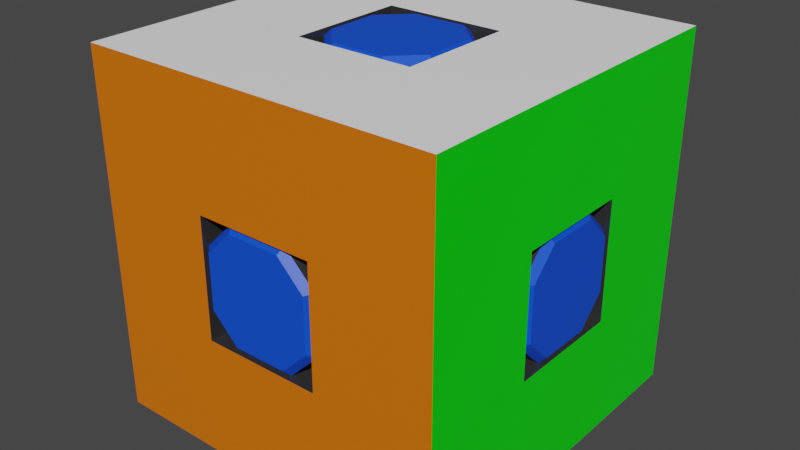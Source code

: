 # Source: 3x3b.blend  (saved by Blender 2.90.8; exported with 4.5.12 LTS)
import bpy
from mathutils import Matrix  # noqa: F401  (used for matrix-valued properties, if any)

bpy.ops.wm.read_factory_settings(use_empty=True)
scene = bpy.context.scene
scene.name = 'Scene'

# ---- collections
col_collection = bpy.data.collections.new('Collection'); scene.collection.children.link(col_collection)

# ---- materials (node trees are filled in below, after node groups)
mat_black_primary = bpy.data.materials.new('Black Primary')
mat_black_primary.alpha_threshold = 0.0
mat_black_primary.use_transparent_shadow = False
mat_black_primary.line_color = (0.0, 0.0, 0.0, 1.0)
mat_blue = bpy.data.materials.new('Blue')
mat_blue.alpha_threshold = 0.0
mat_blue.use_transparent_shadow = False
mat_blue.line_color = (0.0, 0.0, 0.0, 1.0)
mat_green = bpy.data.materials.new('Green')
mat_green.alpha_threshold = 0.0
mat_green.use_transparent_shadow = False
mat_green.line_color = (0.0, 0.0, 0.0, 1.0)
mat_orange = bpy.data.materials.new('Orange')
mat_orange.alpha_threshold = 0.0
mat_orange.use_transparent_shadow = False
mat_orange.line_color = (0.0, 0.0, 0.0, 1.0)
mat_red = bpy.data.materials.new('Red')
mat_red.alpha_threshold = 0.0
mat_red.use_transparent_shadow = False
mat_red.line_color = (0.0, 0.0, 0.0, 1.0)
mat_white = bpy.data.materials.new('White')
mat_white.use_transparent_shadow = False
mat_yellow = bpy.data.materials.new('Yellow')
mat_yellow.alpha_threshold = 0.0
mat_yellow.use_transparent_shadow = False
mat_yellow.line_color = (0.0, 0.0, 0.0, 1.0)

# ---- material node trees
mat_black_primary.use_nodes = True; mat_black_primary.node_tree.nodes.clear()
_N = mat_black_primary.node_tree.nodes; _L = mat_black_primary.node_tree.links
n0 = _N.new('ShaderNodeOutputMaterial'); n0.name = 'Material Output'; n0.location = (300, 300)
n1 = _N.new('ShaderNodeBsdfPrincipled'); n1.name = 'Principled BSDF'; n1.location = (10, 300)
n1.distribution = 'GGX'
n1.subsurface_method = 'BURLEY'
n1.inputs[0].default_value = (0.0331, 0.0331, 0.0331, 1.0)
n1.inputs[2].default_value = 0.4
n1.inputs[3].default_value = 1.45
n1.inputs[27].default_value = (0.0, 0.0, 0.0, 1.0)
n1.inputs[28].default_value = 1.0
_L.new(n1.outputs[0], n0.inputs[0])
n0.is_active_output = True
mat_blue.use_nodes = True; mat_blue.node_tree.nodes.clear()
_N = mat_blue.node_tree.nodes; _L = mat_blue.node_tree.links
n0 = _N.new('ShaderNodeOutputMaterial'); n0.name = 'Material Output'; n0.location = (300, 300)
n1 = _N.new('ShaderNodeBsdfPrincipled'); n1.name = 'Principled BSDF'; n1.location = (10, 300)
n1.distribution = 'GGX'
n1.subsurface_method = 'BURLEY'
n1.inputs[0].default_value = (0.004825, 0.07926, 0.8, 1.0)
n1.inputs[2].default_value = 0.4
n1.inputs[3].default_value = 1.45
n1.inputs[27].default_value = (0.0, 0.0, 0.0, 1.0)
n1.inputs[28].default_value = 1.0
_L.new(n1.outputs[0], n0.inputs[0])
n0.is_active_output = True
mat_green.use_nodes = True; mat_green.node_tree.nodes.clear()
_N = mat_green.node_tree.nodes; _L = mat_green.node_tree.links
n0 = _N.new('ShaderNodeOutputMaterial'); n0.name = 'Material Output'; n0.location = (300, 300)
n1 = _N.new('ShaderNodeBsdfPrincipled'); n1.name = 'Principled BSDF'; n1.location = (10, 300)
n1.distribution = 'GGX'
n1.subsurface_method = 'BURLEY'
n1.inputs[0].default_value = (0.0, 0.8, 0.003084, 1.0)
n1.inputs[2].default_value = 0.4
n1.inputs[3].default_value = 1.45
n1.inputs[27].default_value = (0.0, 0.0, 0.0, 1.0)
n1.inputs[28].default_value = 1.0
_L.new(n1.outputs[0], n0.inputs[0])
n0.is_active_output = True
mat_orange.use_nodes = True; mat_orange.node_tree.nodes.clear()
_N = mat_orange.node_tree.nodes; _L = mat_orange.node_tree.links
n0 = _N.new('ShaderNodeOutputMaterial'); n0.name = 'Material Output'; n0.location = (300, 300)
n1 = _N.new('ShaderNodeBsdfPrincipled'); n1.name = 'Principled BSDF'; n1.location = (10, 300)
n1.distribution = 'GGX'
n1.subsurface_method = 'BURLEY'
n1.inputs[0].default_value = (0.8, 0.1711, 0.0, 1.0)
n1.inputs[2].default_value = 0.4
n1.inputs[3].default_value = 1.45
n1.inputs[27].default_value = (0.0, 0.0, 0.0, 1.0)
n1.inputs[28].default_value = 1.0
_L.new(n1.outputs[0], n0.inputs[0])
n0.is_active_output = True
mat_red.use_nodes = True; mat_red.node_tree.nodes.clear()
_N = mat_red.node_tree.nodes; _L = mat_red.node_tree.links
n0 = _N.new('ShaderNodeOutputMaterial'); n0.name = 'Material Output'; n0.location = (300, 300)
n1 = _N.new('ShaderNodeBsdfPrincipled'); n1.name = 'Principled BSDF'; n1.location = (10, 300)
n1.distribution = 'GGX'
n1.subsurface_method = 'BURLEY'
n1.inputs[0].default_value = (0.8971, 0.0, 0.006699, 1.0)
n1.inputs[2].default_value = 0.4
n1.inputs[3].default_value = 1.45
n1.inputs[27].default_value = (0.0, 0.0, 0.0, 1.0)
n1.inputs[28].default_value = 1.0
_L.new(n1.outputs[0], n0.inputs[0])
n0.is_active_output = True
mat_white.use_nodes = True; mat_white.node_tree.nodes.clear()
_N = mat_white.node_tree.nodes; _L = mat_white.node_tree.links
n0 = _N.new('ShaderNodeBsdfPrincipled'); n0.name = 'Principled BSDF'; n0.location = (10, 300)
n0.distribution = 'GGX'
n0.subsurface_method = 'BURLEY'
n0.inputs[0].default_value = (1.0, 1.0, 1.0, 1.0)
n0.inputs[3].default_value = 1.45
n0.inputs[27].default_value = (0.0, 0.0, 0.0, 1.0)
n0.inputs[28].default_value = 1.0
n1 = _N.new('ShaderNodeOutputMaterial'); n1.name = 'Material Output'; n1.location = (300, 300)
_L.new(n0.outputs[0], n1.inputs[0])
n1.is_active_output = True
mat_yellow.use_nodes = True; mat_yellow.node_tree.nodes.clear()
_N = mat_yellow.node_tree.nodes; _L = mat_yellow.node_tree.links
n0 = _N.new('ShaderNodeOutputMaterial'); n0.name = 'Material Output'; n0.location = (300, 300)
n1 = _N.new('ShaderNodeBsdfPrincipled'); n1.name = 'Principled BSDF'; n1.location = (10, 300)
n1.distribution = 'GGX'
n1.subsurface_method = 'BURLEY'
n1.inputs[0].default_value = (1.0, 0.9587, 0.0, 1.0)
n1.inputs[2].default_value = 0.4
n1.inputs[3].default_value = 1.45
n1.inputs[27].default_value = (0.0, 0.0, 0.0, 1.0)
n1.inputs[28].default_value = 1.0
_L.new(n1.outputs[0], n0.inputs[0])
n0.is_active_output = True

# ---- world
world_world = bpy.data.worlds.new('World'); scene.world = world_world
world_world.use_nodes = True; world_world.node_tree.nodes.clear()
_N = world_world.node_tree.nodes; _L = world_world.node_tree.links
n0 = _N.new('ShaderNodeOutputWorld'); n0.name = 'World Output'; n0.location = (300, 300)
n1 = _N.new('ShaderNodeBackground'); n1.name = 'Background'; n1.location = (10, 300)
n1.inputs[0].default_value = (0.05088, 0.05088, 0.05088, 1.0)
_L.new(n1.outputs[0], n0.inputs[0])
n0.is_active_output = True
world_world.color = (0.05088, 0.05088, 0.05088)
world_world.use_sun_shadow = False
world_world.sun_shadow_jitter_overblur = 0.0

# ---- meshes
me_cube_030 = bpy.data.meshes.new('Cube.030')
me_cube_030.from_pydata([(-1.0, -1.0, -1.0), (-1.0, -1.0, 1.0), (-1.0, 1.0, -1.0), (-1.0, 1.0, 1.0), (1.0, -1.0, -1.0), (1.0, -1.0, 1.0), (1.0, 1.0, -1.0), (1.0, 1.0, 1.0)], [], [(0, 1, 3, 2), (2, 3, 7, 6), (6, 7, 5, 4), (4, 5, 1, 0), (2, 6, 4, 0), (7, 3, 1, 5)])
me_cube_030.polygons.foreach_set('material_index', [0, 4, 2, 0, 0, 0])
_uv = me_cube_030.uv_layers.new(name='UVMap')
_uv.uv.foreach_set('vector', [0.375, 0.0, 0.625, 0.0, 0.625, 0.25, 0.375, 0.25, 0.375, 0.25, 0.625, 0.25, 0.625, 0.5, 0.375, 0.5, 0.375, 0.5, 0.625, 0.5, 0.625, 0.75, 0.375, 0.75, 0.375, 0.75, 0.625, 0.75, 0.625, 1.0, 0.375, 1.0, 0.125, 0.5, 0.375, 0.5, 0.375, 0.75, 0.125, 0.75, 0.625, 0.5, 0.875, 0.5, 0.875, 0.75, 0.625, 0.75])
me_cube_030.materials.append(mat_black_primary)
me_cube_030.materials.append(mat_blue)
me_cube_030.materials.append(mat_green)
me_cube_030.materials.append(mat_orange)
me_cube_030.materials.append(mat_red)
me_cube_030.materials.append(mat_white)
me_cube_030.materials.append(mat_yellow)
me_cube_030.use_remesh_fix_poles = True
me_cube_030.use_remesh_preserve_attributes = False
me_cube_030.use_mirror_vertex_groups = False
me_cube_030.update()
me_cube_031 = bpy.data.meshes.new('Cube.031')
me_cube_031.from_pydata([(-1.0, -1.0, -1.0), (-1.0, -1.0, 1.0), (-1.0, 1.0, -1.0), (-1.0, 1.0, 1.0), (1.0, -1.0, -1.0), (1.0, -1.0, 1.0), (1.0, 1.0, -1.0), (1.0, 1.0, 1.0)], [], [(0, 1, 3, 2), (2, 3, 7, 6), (6, 7, 5, 4), (4, 5, 1, 0), (2, 6, 4, 0), (7, 3, 1, 5)])
me_cube_031.polygons.foreach_set('material_index', [0, 0, 2, 3, 0, 0])
_uv = me_cube_031.uv_layers.new(name='UVMap')
_uv.uv.foreach_set('vector', [0.375, 0.0, 0.625, 0.0, 0.625, 0.25, 0.375, 0.25, 0.375, 0.25, 0.625, 0.25, 0.625, 0.5, 0.375, 0.5, 0.375, 0.5, 0.625, 0.5, 0.625, 0.75, 0.375, 0.75, 0.375, 0.75, 0.625, 0.75, 0.625, 1.0, 0.375, 1.0, 0.125, 0.5, 0.375, 0.5, 0.375, 0.75, 0.125, 0.75, 0.625, 0.5, 0.875, 0.5, 0.875, 0.75, 0.625, 0.75])
me_cube_031.materials.append(mat_black_primary)
me_cube_031.materials.append(mat_blue)
me_cube_031.materials.append(mat_green)
me_cube_031.materials.append(mat_orange)
me_cube_031.materials.append(mat_red)
me_cube_031.materials.append(mat_white)
me_cube_031.materials.append(mat_yellow)
me_cube_031.use_remesh_fix_poles = True
me_cube_031.use_remesh_preserve_attributes = False
me_cube_031.use_mirror_vertex_groups = False
me_cube_031.update()
me_cube_032 = bpy.data.meshes.new('Cube.032')
me_cube_032.from_pydata([(1.0, -1.0, -0.4939), (1.0, -0.4939, -1.0), (1.0, -0.4939, 1.0), (1.0, -1.0, 0.4939), (1.0, 0.4939, -1.0), (1.0, 1.0, -0.4939), (1.0, 1.0, 0.4939), (1.0, 0.4939, 1.0), (-1.0, -0.4492, -0.8921), (-0.8921, -0.4939, -1.0), (-1.0, -0.8921, -0.4492), (-0.8921, -1.0, -0.4939), (-1.0, -0.8921, 0.4492), (-0.8921, -1.0, 0.4939), (-1.0, -0.4492, 0.8921), (-0.8921, -0.4939, 1.0), (-1.0, 0.8921, -0.4492), (-0.8921, 1.0, -0.4939), (-1.0, 0.4492, -0.8921), (-0.8921, 0.4939, -1.0), (-1.0, 0.4492, 0.8921), (-0.8921, 0.4939, 1.0), (-1.0, 0.8921, 0.4492), (-0.8921, 1.0, 0.4939)], [], [(2, 15, 13, 3), (4, 5, 6, 7, 2, 3, 0, 1), (4, 19, 17, 5), (0, 3, 13, 11), (21, 7, 6, 23), (17, 23, 6, 5), (19, 4, 1, 9), (7, 21, 15, 2), (8, 10, 12, 14, 20, 22, 16, 18), (18, 16, 17, 19), (22, 20, 21, 23), (10, 8, 9, 11), (14, 12, 13, 15), (8, 18, 19, 9), (11, 13, 12, 10), (15, 21, 20, 14), (23, 17, 16, 22), (9, 1, 0, 11)])
me_cube_032.polygons.foreach_set('material_index', [0, 0, 0, 0, 0, 0, 0, 0, 1, 1, 1, 1, 1, 1, 1, 1, 1, 0])
_uv = me_cube_032.uv_layers.new(name='UVMap')
_uv.uv.foreach_set('vector', [0.625, 0.75, 0.625, 0.9865, 0.5617, 0.9865, 0.5617, 0.75, 0.375, 0.5633, 0.4383, 0.5, 0.5617, 0.5, 0.625, 0.5633, 0.625, 0.6867, 0.5617, 0.75, 0.4383, 0.75, 0.375, 0.6867, 0.375, 0.5633, 0.1385, 0.5633, 0.1385, 0.5, 0.375, 0.5, 0.4383, 0.75, 0.5617, 0.75, 0.5617, 0.9865, 0.4383, 0.9865, 0.625, 0.2635, 0.625, 0.5, 0.5617, 0.5, 0.5617, 0.2635, 0.4383, 0.2635, 0.5617, 0.2635, 0.5617, 0.5, 0.4383, 0.5, 0.1385, 0.5633, 0.375, 0.5633, 0.375, 0.6867, 0.1385, 0.6867, 0.625, 0.5633, 0.8615, 0.5633, 0.8615, 0.6867, 0.625, 0.6867, 0.3885, 0.06885, 0.4438, 0.01349, 0.5562, 0.01349, 0.6115, 0.06885, 0.6115, 0.1812, 0.5562, 0.2365, 0.4438, 0.2365, 0.3885, 0.1812, 0.3885, 0.1812, 0.4438, 0.2365, 0.4383, 0.25, 0.375, 0.1867, 0.5562, 0.2365, 0.6115, 0.1812, 0.625, 0.1867, 0.5617, 0.25, 0.4438, 0.01349, 0.3885, 0.06885, 0.375, 0.06326, 0.4383, 0.0, 0.6115, 0.06885, 0.5562, 0.01349, 0.5617, 0.0, 0.625, 0.06326, 0.3885, 0.06885, 0.3885, 0.1812, 0.375, 0.1867, 0.375, 0.06326, 0.4383, 0.0, 0.5617, 0.0, 0.5562, 0.01349, 0.4438, 0.01349, 0.625, 0.06326, 0.625, 0.1867, 0.6115, 0.1812, 0.6115, 0.06885, 0.5617, 0.2635, 0.4383, 0.2635, 0.4438, 0.2365, 0.5562, 0.2365, 0.1385, 0.6867, 0.375, 0.6867, 0.375, 0.75, 0.1385, 0.75])
me_cube_032.materials.append(mat_black_primary)
me_cube_032.materials.append(mat_blue)
me_cube_032.materials.append(mat_green)
me_cube_032.materials.append(mat_orange)
me_cube_032.materials.append(mat_red)
me_cube_032.materials.append(mat_white)
me_cube_032.materials.append(mat_yellow)
me_cube_032.use_remesh_fix_poles = True
me_cube_032.use_remesh_preserve_attributes = False
me_cube_032.use_mirror_vertex_groups = False
me_cube_032.update()
me_cube_033 = bpy.data.meshes.new('Cube.033')
me_cube_033.from_pydata([(-1.0, -1.0, -1.0), (-1.0, -1.0, 1.0), (-1.0, 1.0, -1.0), (-1.0, 1.0, 1.0), (1.0, -1.0, -1.0), (1.0, -1.0, 1.0), (1.0, 1.0, -1.0), (1.0, 1.0, 1.0)], [], [(0, 1, 3, 2), (2, 3, 7, 6), (6, 7, 5, 4), (4, 5, 1, 0), (2, 6, 4, 0), (7, 3, 1, 5)])
me_cube_033.polygons.foreach_set('material_index', [1, 4, 0, 0, 0, 0])
_uv = me_cube_033.uv_layers.new(name='UVMap')
_uv.uv.foreach_set('vector', [0.375, 0.0, 0.625, 0.0, 0.625, 0.25, 0.375, 0.25, 0.375, 0.25, 0.625, 0.25, 0.625, 0.5, 0.375, 0.5, 0.375, 0.5, 0.625, 0.5, 0.625, 0.75, 0.375, 0.75, 0.375, 0.75, 0.625, 0.75, 0.625, 1.0, 0.375, 1.0, 0.125, 0.5, 0.375, 0.5, 0.375, 0.75, 0.125, 0.75, 0.625, 0.5, 0.875, 0.5, 0.875, 0.75, 0.625, 0.75])
me_cube_033.materials.append(mat_black_primary)
me_cube_033.materials.append(mat_blue)
me_cube_033.materials.append(mat_green)
me_cube_033.materials.append(mat_orange)
me_cube_033.materials.append(mat_red)
me_cube_033.materials.append(mat_white)
me_cube_033.materials.append(mat_yellow)
me_cube_033.use_remesh_fix_poles = True
me_cube_033.use_remesh_preserve_attributes = False
me_cube_033.use_mirror_vertex_groups = False
me_cube_033.update()
me_cube_034 = bpy.data.meshes.new('Cube.034')
me_cube_034.from_pydata([(-1.0, -1.0, -1.0), (-1.0, -1.0, 1.0), (-1.0, 1.0, -1.0), (-1.0, 1.0, 1.0), (1.0, -1.0, -1.0), (1.0, -1.0, 1.0), (1.0, 1.0, -1.0), (1.0, 1.0, 1.0)], [], [(0, 1, 3, 2), (2, 3, 7, 6), (6, 7, 5, 4), (4, 5, 1, 0), (2, 6, 4, 0), (7, 3, 1, 5)])
me_cube_034.polygons.foreach_set('material_index', [1, 0, 0, 3, 0, 0])
_uv = me_cube_034.uv_layers.new(name='UVMap')
_uv.uv.foreach_set('vector', [0.375, 0.0, 0.625, 0.0, 0.625, 0.25, 0.375, 0.25, 0.375, 0.25, 0.625, 0.25, 0.625, 0.5, 0.375, 0.5, 0.375, 0.5, 0.625, 0.5, 0.625, 0.75, 0.375, 0.75, 0.375, 0.75, 0.625, 0.75, 0.625, 1.0, 0.375, 1.0, 0.125, 0.5, 0.375, 0.5, 0.375, 0.75, 0.125, 0.75, 0.625, 0.5, 0.875, 0.5, 0.875, 0.75, 0.625, 0.75])
me_cube_034.materials.append(mat_black_primary)
me_cube_034.materials.append(mat_blue)
me_cube_034.materials.append(mat_green)
me_cube_034.materials.append(mat_orange)
me_cube_034.materials.append(mat_red)
me_cube_034.materials.append(mat_white)
me_cube_034.materials.append(mat_yellow)
me_cube_034.use_remesh_fix_poles = True
me_cube_034.use_remesh_preserve_attributes = False
me_cube_034.use_mirror_vertex_groups = False
me_cube_034.update()
me_cube_036 = bpy.data.meshes.new('Cube.036')
me_cube_036.from_pydata([(-1.0, -1.0, -1.0), (-1.0, -1.0, 1.0), (-1.0, 1.0, -1.0), (-1.0, 1.0, 1.0), (1.0, -1.0, -1.0), (1.0, -1.0, 1.0), (1.0, 1.0, -1.0), (1.0, 1.0, 1.0)], [], [(0, 1, 3, 2), (2, 3, 7, 6), (6, 7, 5, 4), (4, 5, 1, 0), (2, 6, 4, 0), (7, 3, 1, 5)])
me_cube_036.polygons.foreach_set('material_index', [0, 4, 0, 0, 6, 0])
_uv = me_cube_036.uv_layers.new(name='UVMap')
_uv.uv.foreach_set('vector', [0.375, 0.0, 0.625, 0.0, 0.625, 0.25, 0.375, 0.25, 0.375, 0.25, 0.625, 0.25, 0.625, 0.5, 0.375, 0.5, 0.375, 0.5, 0.625, 0.5, 0.625, 0.75, 0.375, 0.75, 0.375, 0.75, 0.625, 0.75, 0.625, 1.0, 0.375, 1.0, 0.125, 0.5, 0.375, 0.5, 0.375, 0.75, 0.125, 0.75, 0.625, 0.5, 0.875, 0.5, 0.875, 0.75, 0.625, 0.75])
me_cube_036.materials.append(mat_black_primary)
me_cube_036.materials.append(mat_blue)
me_cube_036.materials.append(mat_green)
me_cube_036.materials.append(mat_orange)
me_cube_036.materials.append(mat_red)
me_cube_036.materials.append(mat_white)
me_cube_036.materials.append(mat_yellow)
me_cube_036.use_remesh_fix_poles = True
me_cube_036.use_remesh_preserve_attributes = False
me_cube_036.use_mirror_vertex_groups = False
me_cube_036.update()
me_cube_037 = bpy.data.meshes.new('Cube.037')
me_cube_037.from_pydata([(-1.0, -1.0, -1.0), (-1.0, -1.0, 1.0), (-1.0, 1.0, -1.0), (-1.0, 1.0, 1.0), (1.0, -1.0, -1.0), (1.0, -1.0, 1.0), (1.0, 1.0, -1.0), (1.0, 1.0, 1.0)], [], [(0, 1, 3, 2), (2, 3, 7, 6), (6, 7, 5, 4), (4, 5, 1, 0), (2, 6, 4, 0), (7, 3, 1, 5)])
me_cube_037.polygons.foreach_set('material_index', [0, 0, 0, 3, 6, 0])
_uv = me_cube_037.uv_layers.new(name='UVMap')
_uv.uv.foreach_set('vector', [0.375, 0.0, 0.625, 0.0, 0.625, 0.25, 0.375, 0.25, 0.375, 0.25, 0.625, 0.25, 0.625, 0.5, 0.375, 0.5, 0.375, 0.5, 0.625, 0.5, 0.625, 0.75, 0.375, 0.75, 0.375, 0.75, 0.625, 0.75, 0.625, 1.0, 0.375, 1.0, 0.125, 0.5, 0.375, 0.5, 0.375, 0.75, 0.125, 0.75, 0.625, 0.5, 0.875, 0.5, 0.875, 0.75, 0.625, 0.75])
me_cube_037.materials.append(mat_black_primary)
me_cube_037.materials.append(mat_blue)
me_cube_037.materials.append(mat_green)
me_cube_037.materials.append(mat_orange)
me_cube_037.materials.append(mat_red)
me_cube_037.materials.append(mat_white)
me_cube_037.materials.append(mat_yellow)
me_cube_037.use_remesh_fix_poles = True
me_cube_037.use_remesh_preserve_attributes = False
me_cube_037.use_mirror_vertex_groups = False
me_cube_037.update()
me_cube_038 = bpy.data.meshes.new('Cube.038')
me_cube_038.from_pydata([(-1.0, -1.0, -1.0), (-1.0, -1.0, 1.0), (-1.0, 1.0, -1.0), (-1.0, 1.0, 1.0), (1.0, -1.0, -1.0), (1.0, -1.0, 1.0), (1.0, 1.0, -1.0), (1.0, 1.0, 1.0)], [], [(0, 1, 3, 2), (2, 3, 7, 6), (6, 7, 5, 4), (4, 5, 1, 0), (2, 6, 4, 0), (7, 3, 1, 5)])
me_cube_038.polygons.foreach_set('material_index', [0, 0, 2, 0, 6, 0])
_uv = me_cube_038.uv_layers.new(name='UVMap')
_uv.uv.foreach_set('vector', [0.375, 0.0, 0.625, 0.0, 0.625, 0.25, 0.375, 0.25, 0.375, 0.25, 0.625, 0.25, 0.625, 0.5, 0.375, 0.5, 0.375, 0.5, 0.625, 0.5, 0.625, 0.75, 0.375, 0.75, 0.375, 0.75, 0.625, 0.75, 0.625, 1.0, 0.375, 1.0, 0.125, 0.5, 0.375, 0.5, 0.375, 0.75, 0.125, 0.75, 0.625, 0.5, 0.875, 0.5, 0.875, 0.75, 0.625, 0.75])
me_cube_038.materials.append(mat_black_primary)
me_cube_038.materials.append(mat_blue)
me_cube_038.materials.append(mat_green)
me_cube_038.materials.append(mat_orange)
me_cube_038.materials.append(mat_red)
me_cube_038.materials.append(mat_white)
me_cube_038.materials.append(mat_yellow)
me_cube_038.use_remesh_fix_poles = True
me_cube_038.use_remesh_preserve_attributes = False
me_cube_038.use_mirror_vertex_groups = False
me_cube_038.update()
me_cube_039 = bpy.data.meshes.new('Cube.039')
me_cube_039.from_pydata([(-1.0, -1.0, -1.0), (-1.0, -1.0, 1.0), (-1.0, 1.0, -1.0), (-1.0, 1.0, 1.0), (1.0, -1.0, -1.0), (1.0, -1.0, 1.0), (1.0, 1.0, -1.0), (1.0, 1.0, 1.0)], [], [(0, 1, 3, 2), (2, 3, 7, 6), (6, 7, 5, 4), (4, 5, 1, 0), (2, 6, 4, 0), (7, 3, 1, 5)])
me_cube_039.polygons.foreach_set('material_index', [0, 4, 2, 0, 6, 0])
_uv = me_cube_039.uv_layers.new(name='UVMap')
_uv.uv.foreach_set('vector', [0.375, 0.0, 0.625, 0.0, 0.625, 0.25, 0.375, 0.25, 0.375, 0.25, 0.625, 0.25, 0.625, 0.5, 0.375, 0.5, 0.375, 0.5, 0.625, 0.5, 0.625, 0.75, 0.375, 0.75, 0.375, 0.75, 0.625, 0.75, 0.625, 1.0, 0.375, 1.0, 0.125, 0.5, 0.375, 0.5, 0.375, 0.75, 0.125, 0.75, 0.625, 0.5, 0.875, 0.5, 0.875, 0.75, 0.625, 0.75])
me_cube_039.materials.append(mat_black_primary)
me_cube_039.materials.append(mat_blue)
me_cube_039.materials.append(mat_green)
me_cube_039.materials.append(mat_orange)
me_cube_039.materials.append(mat_red)
me_cube_039.materials.append(mat_white)
me_cube_039.materials.append(mat_yellow)
me_cube_039.use_remesh_fix_poles = True
me_cube_039.use_remesh_preserve_attributes = False
me_cube_039.use_mirror_vertex_groups = False
me_cube_039.update()
me_cube_040 = bpy.data.meshes.new('Cube.040')
me_cube_040.from_pydata([(-1.0, -1.0, -1.0), (-1.0, -1.0, 1.0), (-1.0, 1.0, -1.0), (-1.0, 1.0, 1.0), (1.0, -1.0, -1.0), (1.0, -1.0, 1.0), (1.0, 1.0, -1.0), (1.0, 1.0, 1.0)], [], [(0, 1, 3, 2), (2, 3, 7, 6), (6, 7, 5, 4), (4, 5, 1, 0), (2, 6, 4, 0), (7, 3, 1, 5)])
me_cube_040.polygons.foreach_set('material_index', [0, 0, 2, 3, 6, 0])
_uv = me_cube_040.uv_layers.new(name='UVMap')
_uv.uv.foreach_set('vector', [0.375, 0.0, 0.625, 0.0, 0.625, 0.25, 0.375, 0.25, 0.375, 0.25, 0.625, 0.25, 0.625, 0.5, 0.375, 0.5, 0.375, 0.5, 0.625, 0.5, 0.625, 0.75, 0.375, 0.75, 0.375, 0.75, 0.625, 0.75, 0.625, 1.0, 0.375, 1.0, 0.125, 0.5, 0.375, 0.5, 0.375, 0.75, 0.125, 0.75, 0.625, 0.5, 0.875, 0.5, 0.875, 0.75, 0.625, 0.75])
me_cube_040.materials.append(mat_black_primary)
me_cube_040.materials.append(mat_blue)
me_cube_040.materials.append(mat_green)
me_cube_040.materials.append(mat_orange)
me_cube_040.materials.append(mat_red)
me_cube_040.materials.append(mat_white)
me_cube_040.materials.append(mat_yellow)
me_cube_040.use_remesh_fix_poles = True
me_cube_040.use_remesh_preserve_attributes = False
me_cube_040.use_mirror_vertex_groups = False
me_cube_040.update()
me_cube_041 = bpy.data.meshes.new('Cube.041')
me_cube_041.from_pydata([(-1.0, -1.0, -1.0), (-1.0, -1.0, 1.0), (-1.0, 1.0, -1.0), (-1.0, 1.0, 1.0), (1.0, -1.0, -1.0), (1.0, -1.0, 1.0), (1.0, 1.0, -1.0), (1.0, 1.0, 1.0)], [], [(0, 1, 3, 2), (2, 3, 7, 6), (6, 7, 5, 4), (4, 5, 1, 0), (2, 6, 4, 0), (7, 3, 1, 5)])
me_cube_041.polygons.foreach_set('material_index', [1, 0, 0, 0, 6, 0])
_uv = me_cube_041.uv_layers.new(name='UVMap')
_uv.uv.foreach_set('vector', [0.375, 0.0, 0.625, 0.0, 0.625, 0.25, 0.375, 0.25, 0.375, 0.25, 0.625, 0.25, 0.625, 0.5, 0.375, 0.5, 0.375, 0.5, 0.625, 0.5, 0.625, 0.75, 0.375, 0.75, 0.375, 0.75, 0.625, 0.75, 0.625, 1.0, 0.375, 1.0, 0.125, 0.5, 0.375, 0.5, 0.375, 0.75, 0.125, 0.75, 0.625, 0.5, 0.875, 0.5, 0.875, 0.75, 0.625, 0.75])
me_cube_041.materials.append(mat_black_primary)
me_cube_041.materials.append(mat_blue)
me_cube_041.materials.append(mat_green)
me_cube_041.materials.append(mat_orange)
me_cube_041.materials.append(mat_red)
me_cube_041.materials.append(mat_white)
me_cube_041.materials.append(mat_yellow)
me_cube_041.use_remesh_fix_poles = True
me_cube_041.use_remesh_preserve_attributes = False
me_cube_041.use_mirror_vertex_groups = False
me_cube_041.update()
me_cube_042 = bpy.data.meshes.new('Cube.042')
me_cube_042.from_pydata([(-1.0, -1.0, -1.0), (-1.0, -1.0, 1.0), (-1.0, 1.0, -1.0), (-1.0, 1.0, 1.0), (1.0, -1.0, -1.0), (1.0, -1.0, 1.0), (1.0, 1.0, -1.0), (1.0, 1.0, 1.0)], [], [(0, 1, 3, 2), (2, 3, 7, 6), (6, 7, 5, 4), (4, 5, 1, 0), (2, 6, 4, 0), (7, 3, 1, 5)])
me_cube_042.polygons.foreach_set('material_index', [1, 4, 0, 0, 6, 0])
_uv = me_cube_042.uv_layers.new(name='UVMap')
_uv.uv.foreach_set('vector', [0.375, 0.0, 0.625, 0.0, 0.625, 0.25, 0.375, 0.25, 0.375, 0.25, 0.625, 0.25, 0.625, 0.5, 0.375, 0.5, 0.375, 0.5, 0.625, 0.5, 0.625, 0.75, 0.375, 0.75, 0.375, 0.75, 0.625, 0.75, 0.625, 1.0, 0.375, 1.0, 0.125, 0.5, 0.375, 0.5, 0.375, 0.75, 0.125, 0.75, 0.625, 0.5, 0.875, 0.5, 0.875, 0.75, 0.625, 0.75])
me_cube_042.materials.append(mat_black_primary)
me_cube_042.materials.append(mat_blue)
me_cube_042.materials.append(mat_green)
me_cube_042.materials.append(mat_orange)
me_cube_042.materials.append(mat_red)
me_cube_042.materials.append(mat_white)
me_cube_042.materials.append(mat_yellow)
me_cube_042.use_remesh_fix_poles = True
me_cube_042.use_remesh_preserve_attributes = False
me_cube_042.use_mirror_vertex_groups = False
me_cube_042.update()
me_cube_043 = bpy.data.meshes.new('Cube.043')
me_cube_043.from_pydata([(-1.0, -1.0, -1.0), (-1.0, -1.0, 1.0), (-1.0, 1.0, -1.0), (-1.0, 1.0, 1.0), (1.0, -1.0, -1.0), (1.0, -1.0, 1.0), (1.0, 1.0, -1.0), (1.0, 1.0, 1.0)], [], [(0, 1, 3, 2), (2, 3, 7, 6), (6, 7, 5, 4), (4, 5, 1, 0), (2, 6, 4, 0), (7, 3, 1, 5)])
me_cube_043.polygons.foreach_set('material_index', [1, 0, 0, 3, 6, 0])
_uv = me_cube_043.uv_layers.new(name='UVMap')
_uv.uv.foreach_set('vector', [0.375, 0.0, 0.625, 0.0, 0.625, 0.25, 0.375, 0.25, 0.375, 0.25, 0.625, 0.25, 0.625, 0.5, 0.375, 0.5, 0.375, 0.5, 0.625, 0.5, 0.625, 0.75, 0.375, 0.75, 0.375, 0.75, 0.625, 0.75, 0.625, 1.0, 0.375, 1.0, 0.125, 0.5, 0.375, 0.5, 0.375, 0.75, 0.125, 0.75, 0.625, 0.5, 0.875, 0.5, 0.875, 0.75, 0.625, 0.75])
me_cube_043.materials.append(mat_black_primary)
me_cube_043.materials.append(mat_blue)
me_cube_043.materials.append(mat_green)
me_cube_043.materials.append(mat_orange)
me_cube_043.materials.append(mat_red)
me_cube_043.materials.append(mat_white)
me_cube_043.materials.append(mat_yellow)
me_cube_043.use_remesh_fix_poles = True
me_cube_043.use_remesh_preserve_attributes = False
me_cube_043.use_mirror_vertex_groups = False
me_cube_043.update()
me_cube_045 = bpy.data.meshes.new('Cube.045')
me_cube_045.from_pydata([(-1.0, -1.0, -1.0), (-1.0, -1.0, 1.0), (-1.0, 1.0, -1.0), (-1.0, 1.0, 1.0), (1.0, -1.0, -1.0), (1.0, -1.0, 1.0), (1.0, 1.0, -1.0), (1.0, 1.0, 1.0)], [], [(0, 1, 3, 2), (2, 3, 7, 6), (6, 7, 5, 4), (4, 5, 1, 0), (2, 6, 4, 0), (7, 3, 1, 5)])
me_cube_045.polygons.foreach_set('material_index', [0, 4, 0, 0, 0, 5])
_uv = me_cube_045.uv_layers.new(name='UVMap')
_uv.uv.foreach_set('vector', [0.375, 0.0, 0.625, 0.0, 0.625, 0.25, 0.375, 0.25, 0.375, 0.25, 0.625, 0.25, 0.625, 0.5, 0.375, 0.5, 0.375, 0.5, 0.625, 0.5, 0.625, 0.75, 0.375, 0.75, 0.375, 0.75, 0.625, 0.75, 0.625, 1.0, 0.375, 1.0, 0.125, 0.5, 0.375, 0.5, 0.375, 0.75, 0.125, 0.75, 0.625, 0.5, 0.875, 0.5, 0.875, 0.75, 0.625, 0.75])
me_cube_045.materials.append(mat_black_primary)
me_cube_045.materials.append(mat_blue)
me_cube_045.materials.append(mat_green)
me_cube_045.materials.append(mat_orange)
me_cube_045.materials.append(mat_red)
me_cube_045.materials.append(mat_white)
me_cube_045.materials.append(mat_yellow)
me_cube_045.use_remesh_fix_poles = True
me_cube_045.use_remesh_preserve_attributes = False
me_cube_045.use_mirror_vertex_groups = False
me_cube_045.update()
me_cube_046 = bpy.data.meshes.new('Cube.046')
me_cube_046.from_pydata([(-1.0, -1.0, -1.0), (-1.0, -1.0, 1.0), (-1.0, 1.0, -1.0), (-1.0, 1.0, 1.0), (1.0, -1.0, -1.0), (1.0, -1.0, 1.0), (1.0, 1.0, -1.0), (1.0, 1.0, 1.0)], [], [(0, 1, 3, 2), (2, 3, 7, 6), (6, 7, 5, 4), (4, 5, 1, 0), (2, 6, 4, 0), (7, 3, 1, 5)])
me_cube_046.polygons.foreach_set('material_index', [0, 0, 0, 3, 0, 5])
_uv = me_cube_046.uv_layers.new(name='UVMap')
_uv.uv.foreach_set('vector', [0.375, 0.0, 0.625, 0.0, 0.625, 0.25, 0.375, 0.25, 0.375, 0.25, 0.625, 0.25, 0.625, 0.5, 0.375, 0.5, 0.375, 0.5, 0.625, 0.5, 0.625, 0.75, 0.375, 0.75, 0.375, 0.75, 0.625, 0.75, 0.625, 1.0, 0.375, 1.0, 0.125, 0.5, 0.375, 0.5, 0.375, 0.75, 0.125, 0.75, 0.625, 0.5, 0.875, 0.5, 0.875, 0.75, 0.625, 0.75])
me_cube_046.materials.append(mat_black_primary)
me_cube_046.materials.append(mat_blue)
me_cube_046.materials.append(mat_green)
me_cube_046.materials.append(mat_orange)
me_cube_046.materials.append(mat_red)
me_cube_046.materials.append(mat_white)
me_cube_046.materials.append(mat_yellow)
me_cube_046.use_remesh_fix_poles = True
me_cube_046.use_remesh_preserve_attributes = False
me_cube_046.use_mirror_vertex_groups = False
me_cube_046.update()
me_cube_047 = bpy.data.meshes.new('Cube.047')
me_cube_047.from_pydata([(-1.0, -1.0, -1.0), (-1.0, -1.0, 1.0), (-1.0, 1.0, -1.0), (-1.0, 1.0, 1.0), (1.0, -1.0, -1.0), (1.0, -1.0, 1.0), (1.0, 1.0, -1.0), (1.0, 1.0, 1.0)], [], [(0, 1, 3, 2), (2, 3, 7, 6), (6, 7, 5, 4), (4, 5, 1, 0), (2, 6, 4, 0), (7, 3, 1, 5)])
me_cube_047.polygons.foreach_set('material_index', [0, 0, 2, 0, 0, 5])
_uv = me_cube_047.uv_layers.new(name='UVMap')
_uv.uv.foreach_set('vector', [0.375, 0.0, 0.625, 0.0, 0.625, 0.25, 0.375, 0.25, 0.375, 0.25, 0.625, 0.25, 0.625, 0.5, 0.375, 0.5, 0.375, 0.5, 0.625, 0.5, 0.625, 0.75, 0.375, 0.75, 0.375, 0.75, 0.625, 0.75, 0.625, 1.0, 0.375, 1.0, 0.125, 0.5, 0.375, 0.5, 0.375, 0.75, 0.125, 0.75, 0.625, 0.5, 0.875, 0.5, 0.875, 0.75, 0.625, 0.75])
me_cube_047.materials.append(mat_black_primary)
me_cube_047.materials.append(mat_blue)
me_cube_047.materials.append(mat_green)
me_cube_047.materials.append(mat_orange)
me_cube_047.materials.append(mat_red)
me_cube_047.materials.append(mat_white)
me_cube_047.materials.append(mat_yellow)
me_cube_047.use_remesh_fix_poles = True
me_cube_047.use_remesh_preserve_attributes = False
me_cube_047.use_mirror_vertex_groups = False
me_cube_047.update()
me_cube_048 = bpy.data.meshes.new('Cube.048')
me_cube_048.from_pydata([(-1.0, -1.0, -1.0), (-1.0, -1.0, 1.0), (-1.0, 1.0, -1.0), (-1.0, 1.0, 1.0), (1.0, -1.0, -1.0), (1.0, -1.0, 1.0), (1.0, 1.0, -1.0), (1.0, 1.0, 1.0)], [], [(0, 1, 3, 2), (2, 3, 7, 6), (6, 7, 5, 4), (4, 5, 1, 0), (2, 6, 4, 0), (7, 3, 1, 5)])
me_cube_048.polygons.foreach_set('material_index', [0, 4, 2, 0, 0, 5])
_uv = me_cube_048.uv_layers.new(name='UVMap')
_uv.uv.foreach_set('vector', [0.375, 0.0, 0.625, 0.0, 0.625, 0.25, 0.375, 0.25, 0.375, 0.25, 0.625, 0.25, 0.625, 0.5, 0.375, 0.5, 0.375, 0.5, 0.625, 0.5, 0.625, 0.75, 0.375, 0.75, 0.375, 0.75, 0.625, 0.75, 0.625, 1.0, 0.375, 1.0, 0.125, 0.5, 0.375, 0.5, 0.375, 0.75, 0.125, 0.75, 0.625, 0.5, 0.875, 0.5, 0.875, 0.75, 0.625, 0.75])
me_cube_048.materials.append(mat_black_primary)
me_cube_048.materials.append(mat_blue)
me_cube_048.materials.append(mat_green)
me_cube_048.materials.append(mat_orange)
me_cube_048.materials.append(mat_red)
me_cube_048.materials.append(mat_white)
me_cube_048.materials.append(mat_yellow)
me_cube_048.use_remesh_fix_poles = True
me_cube_048.use_remesh_preserve_attributes = False
me_cube_048.use_mirror_vertex_groups = False
me_cube_048.update()
me_cube_049 = bpy.data.meshes.new('Cube.049')
me_cube_049.from_pydata([(-1.0, -1.0, -1.0), (-1.0, -1.0, 1.0), (-1.0, 1.0, -1.0), (-1.0, 1.0, 1.0), (1.0, -1.0, -1.0), (1.0, -1.0, 1.0), (1.0, 1.0, -1.0), (1.0, 1.0, 1.0)], [], [(0, 1, 3, 2), (2, 3, 7, 6), (6, 7, 5, 4), (4, 5, 1, 0), (2, 6, 4, 0), (7, 3, 1, 5)])
me_cube_049.polygons.foreach_set('material_index', [0, 0, 2, 3, 0, 5])
_uv = me_cube_049.uv_layers.new(name='UVMap')
_uv.uv.foreach_set('vector', [0.375, 0.0, 0.625, 0.0, 0.625, 0.25, 0.375, 0.25, 0.375, 0.25, 0.625, 0.25, 0.625, 0.5, 0.375, 0.5, 0.375, 0.5, 0.625, 0.5, 0.625, 0.75, 0.375, 0.75, 0.375, 0.75, 0.625, 0.75, 0.625, 1.0, 0.375, 1.0, 0.125, 0.5, 0.375, 0.5, 0.375, 0.75, 0.125, 0.75, 0.625, 0.5, 0.875, 0.5, 0.875, 0.75, 0.625, 0.75])
me_cube_049.materials.append(mat_black_primary)
me_cube_049.materials.append(mat_blue)
me_cube_049.materials.append(mat_green)
me_cube_049.materials.append(mat_orange)
me_cube_049.materials.append(mat_red)
me_cube_049.materials.append(mat_white)
me_cube_049.materials.append(mat_yellow)
me_cube_049.use_remesh_fix_poles = True
me_cube_049.use_remesh_preserve_attributes = False
me_cube_049.use_mirror_vertex_groups = False
me_cube_049.update()
me_cube_050 = bpy.data.meshes.new('Cube.050')
me_cube_050.from_pydata([(-1.0, -1.0, -1.0), (-1.0, -1.0, 1.0), (-1.0, 1.0, -1.0), (-1.0, 1.0, 1.0), (1.0, -1.0, -1.0), (1.0, -1.0, 1.0), (1.0, 1.0, -1.0), (1.0, 1.0, 1.0)], [], [(0, 1, 3, 2), (2, 3, 7, 6), (6, 7, 5, 4), (4, 5, 1, 0), (2, 6, 4, 0), (7, 3, 1, 5)])
me_cube_050.polygons.foreach_set('material_index', [1, 0, 0, 0, 0, 5])
_uv = me_cube_050.uv_layers.new(name='UVMap')
_uv.uv.foreach_set('vector', [0.375, 0.0, 0.625, 0.0, 0.625, 0.25, 0.375, 0.25, 0.375, 0.25, 0.625, 0.25, 0.625, 0.5, 0.375, 0.5, 0.375, 0.5, 0.625, 0.5, 0.625, 0.75, 0.375, 0.75, 0.375, 0.75, 0.625, 0.75, 0.625, 1.0, 0.375, 1.0, 0.125, 0.5, 0.375, 0.5, 0.375, 0.75, 0.125, 0.75, 0.625, 0.5, 0.875, 0.5, 0.875, 0.75, 0.625, 0.75])
me_cube_050.materials.append(mat_black_primary)
me_cube_050.materials.append(mat_blue)
me_cube_050.materials.append(mat_green)
me_cube_050.materials.append(mat_orange)
me_cube_050.materials.append(mat_red)
me_cube_050.materials.append(mat_white)
me_cube_050.materials.append(mat_yellow)
me_cube_050.use_remesh_fix_poles = True
me_cube_050.use_remesh_preserve_attributes = False
me_cube_050.use_mirror_vertex_groups = False
me_cube_050.update()
me_cube_051 = bpy.data.meshes.new('Cube.051')
me_cube_051.from_pydata([(-1.0, -1.0, -1.0), (-1.0, -1.0, 1.0), (-1.0, 1.0, -1.0), (-1.0, 1.0, 1.0), (1.0, -1.0, -1.0), (1.0, -1.0, 1.0), (1.0, 1.0, -1.0), (1.0, 1.0, 1.0)], [], [(0, 1, 3, 2), (2, 3, 7, 6), (6, 7, 5, 4), (4, 5, 1, 0), (2, 6, 4, 0), (7, 3, 1, 5)])
me_cube_051.polygons.foreach_set('material_index', [1, 4, 0, 0, 0, 5])
_uv = me_cube_051.uv_layers.new(name='UVMap')
_uv.uv.foreach_set('vector', [0.375, 0.0, 0.625, 0.0, 0.625, 0.25, 0.375, 0.25, 0.375, 0.25, 0.625, 0.25, 0.625, 0.5, 0.375, 0.5, 0.375, 0.5, 0.625, 0.5, 0.625, 0.75, 0.375, 0.75, 0.375, 0.75, 0.625, 0.75, 0.625, 1.0, 0.375, 1.0, 0.125, 0.5, 0.375, 0.5, 0.375, 0.75, 0.125, 0.75, 0.625, 0.5, 0.875, 0.5, 0.875, 0.75, 0.625, 0.75])
me_cube_051.materials.append(mat_black_primary)
me_cube_051.materials.append(mat_blue)
me_cube_051.materials.append(mat_green)
me_cube_051.materials.append(mat_orange)
me_cube_051.materials.append(mat_red)
me_cube_051.materials.append(mat_white)
me_cube_051.materials.append(mat_yellow)
me_cube_051.use_remesh_fix_poles = True
me_cube_051.use_remesh_preserve_attributes = False
me_cube_051.use_mirror_vertex_groups = False
me_cube_051.update()
me_cube_052 = bpy.data.meshes.new('Cube.052')
me_cube_052.from_pydata([(-1.0, -1.0, -1.0), (-1.0, -1.0, 1.0), (-1.0, 1.0, -1.0), (-1.0, 1.0, 1.0), (1.0, -1.0, -1.0), (1.0, -1.0, 1.0), (1.0, 1.0, -1.0), (1.0, 1.0, 1.0)], [], [(0, 1, 3, 2), (2, 3, 7, 6), (6, 7, 5, 4), (4, 5, 1, 0), (2, 6, 4, 0), (7, 3, 1, 5)])
me_cube_052.polygons.foreach_set('material_index', [1, 0, 0, 3, 0, 5])
_uv = me_cube_052.uv_layers.new(name='UVMap')
_uv.uv.foreach_set('vector', [0.375, 0.0, 0.625, 0.0, 0.625, 0.25, 0.375, 0.25, 0.375, 0.25, 0.625, 0.25, 0.625, 0.5, 0.375, 0.5, 0.375, 0.5, 0.625, 0.5, 0.625, 0.75, 0.375, 0.75, 0.375, 0.75, 0.625, 0.75, 0.625, 1.0, 0.375, 1.0, 0.125, 0.5, 0.375, 0.5, 0.375, 0.75, 0.125, 0.75, 0.625, 0.5, 0.875, 0.5, 0.875, 0.75, 0.625, 0.75])
me_cube_052.materials.append(mat_black_primary)
me_cube_052.materials.append(mat_blue)
me_cube_052.materials.append(mat_green)
me_cube_052.materials.append(mat_orange)
me_cube_052.materials.append(mat_red)
me_cube_052.materials.append(mat_white)
me_cube_052.materials.append(mat_yellow)
me_cube_052.use_remesh_fix_poles = True
me_cube_052.use_remesh_preserve_attributes = False
me_cube_052.use_mirror_vertex_groups = False
me_cube_052.update()
me_cube_053 = bpy.data.meshes.new('Cube.053')
me_cube_053.from_pydata([(1.0, -1.0, -0.4939), (1.0, -0.4939, -1.0), (1.0, -0.4939, 1.0), (1.0, -1.0, 0.4939), (1.0, 0.4939, -1.0), (1.0, 1.0, -0.4939), (1.0, 1.0, 0.4939), (1.0, 0.4939, 1.0), (-1.0, -0.4492, -0.8921), (-0.8921, -0.4939, -1.0), (-1.0, -0.8921, -0.4492), (-0.8921, -1.0, -0.4939), (-1.0, -0.8921, 0.4492), (-0.8921, -1.0, 0.4939), (-1.0, -0.4492, 0.8921), (-0.8921, -0.4939, 1.0), (-1.0, 0.8921, -0.4492), (-0.8921, 1.0, -0.4939), (-1.0, 0.4492, -0.8921), (-0.8921, 0.4939, -1.0), (-1.0, 0.4492, 0.8921), (-0.8921, 0.4939, 1.0), (-1.0, 0.8921, 0.4492), (-0.8921, 1.0, 0.4939)], [], [(2, 15, 13, 3), (4, 5, 6, 7, 2, 3, 0, 1), (4, 19, 17, 5), (0, 3, 13, 11), (21, 7, 6, 23), (17, 23, 6, 5), (19, 4, 1, 9), (7, 21, 15, 2), (8, 10, 12, 14, 20, 22, 16, 18), (18, 16, 17, 19), (22, 20, 21, 23), (10, 8, 9, 11), (14, 12, 13, 15), (8, 18, 19, 9), (11, 13, 12, 10), (15, 21, 20, 14), (23, 17, 16, 22), (9, 1, 0, 11)])
me_cube_053.polygons.foreach_set('material_index', [0, 0, 0, 0, 0, 0, 0, 0, 1, 1, 1, 1, 1, 1, 1, 1, 1, 0])
_uv = me_cube_053.uv_layers.new(name='UVMap')
_uv.uv.foreach_set('vector', [0.625, 0.75, 0.625, 0.9865, 0.5617, 0.9865, 0.5617, 0.75, 0.375, 0.5633, 0.4383, 0.5, 0.5617, 0.5, 0.625, 0.5633, 0.625, 0.6867, 0.5617, 0.75, 0.4383, 0.75, 0.375, 0.6867, 0.375, 0.5633, 0.1385, 0.5633, 0.1385, 0.5, 0.375, 0.5, 0.4383, 0.75, 0.5617, 0.75, 0.5617, 0.9865, 0.4383, 0.9865, 0.625, 0.2635, 0.625, 0.5, 0.5617, 0.5, 0.5617, 0.2635, 0.4383, 0.2635, 0.5617, 0.2635, 0.5617, 0.5, 0.4383, 0.5, 0.1385, 0.5633, 0.375, 0.5633, 0.375, 0.6867, 0.1385, 0.6867, 0.625, 0.5633, 0.8615, 0.5633, 0.8615, 0.6867, 0.625, 0.6867, 0.3885, 0.06885, 0.4438, 0.01349, 0.5562, 0.01349, 0.6115, 0.06885, 0.6115, 0.1812, 0.5562, 0.2365, 0.4438, 0.2365, 0.3885, 0.1812, 0.3885, 0.1812, 0.4438, 0.2365, 0.4383, 0.25, 0.375, 0.1867, 0.5562, 0.2365, 0.6115, 0.1812, 0.625, 0.1867, 0.5617, 0.25, 0.4438, 0.01349, 0.3885, 0.06885, 0.375, 0.06326, 0.4383, 0.0, 0.6115, 0.06885, 0.5562, 0.01349, 0.5617, 0.0, 0.625, 0.06326, 0.3885, 0.06885, 0.3885, 0.1812, 0.375, 0.1867, 0.375, 0.06326, 0.4383, 0.0, 0.5617, 0.0, 0.5562, 0.01349, 0.4438, 0.01349, 0.625, 0.06326, 0.625, 0.1867, 0.6115, 0.1812, 0.6115, 0.06885, 0.5617, 0.2635, 0.4383, 0.2635, 0.4438, 0.2365, 0.5562, 0.2365, 0.1385, 0.6867, 0.375, 0.6867, 0.375, 0.75, 0.1385, 0.75])
me_cube_053.materials.append(mat_black_primary)
me_cube_053.materials.append(mat_blue)
me_cube_053.materials.append(mat_green)
me_cube_053.materials.append(mat_orange)
me_cube_053.materials.append(mat_red)
me_cube_053.materials.append(mat_white)
me_cube_053.materials.append(mat_yellow)
me_cube_053.use_remesh_fix_poles = True
me_cube_053.use_remesh_preserve_attributes = False
me_cube_053.use_mirror_vertex_groups = False
me_cube_053.update()
me_cube_054 = bpy.data.meshes.new('Cube.054')
me_cube_054.from_pydata([(1.0, -1.0, -0.4939), (1.0, -0.4939, -1.0), (1.0, -0.4939, 1.0), (1.0, -1.0, 0.4939), (1.0, 0.4939, -1.0), (1.0, 1.0, -0.4939), (1.0, 1.0, 0.4939), (1.0, 0.4939, 1.0), (-1.0, -0.4492, -0.8921), (-0.8921, -0.4939, -1.0), (-1.0, -0.8921, -0.4492), (-0.8921, -1.0, -0.4939), (-1.0, -0.8921, 0.4492), (-0.8921, -1.0, 0.4939), (-1.0, -0.4492, 0.8921), (-0.8921, -0.4939, 1.0), (-1.0, 0.8921, -0.4492), (-0.8921, 1.0, -0.4939), (-1.0, 0.4492, -0.8921), (-0.8921, 0.4939, -1.0), (-1.0, 0.4492, 0.8921), (-0.8921, 0.4939, 1.0), (-1.0, 0.8921, 0.4492), (-0.8921, 1.0, 0.4939)], [], [(2, 15, 13, 3), (4, 5, 6, 7, 2, 3, 0, 1), (4, 19, 17, 5), (0, 3, 13, 11), (21, 7, 6, 23), (17, 23, 6, 5), (19, 4, 1, 9), (7, 21, 15, 2), (8, 10, 12, 14, 20, 22, 16, 18), (18, 16, 17, 19), (22, 20, 21, 23), (10, 8, 9, 11), (14, 12, 13, 15), (8, 18, 19, 9), (11, 13, 12, 10), (15, 21, 20, 14), (23, 17, 16, 22), (9, 1, 0, 11)])
me_cube_054.polygons.foreach_set('material_index', [0, 0, 0, 0, 0, 0, 0, 0, 1, 1, 1, 1, 1, 1, 1, 1, 1, 0])
_uv = me_cube_054.uv_layers.new(name='UVMap')
_uv.uv.foreach_set('vector', [0.625, 0.75, 0.625, 0.9865, 0.5617, 0.9865, 0.5617, 0.75, 0.375, 0.5633, 0.4383, 0.5, 0.5617, 0.5, 0.625, 0.5633, 0.625, 0.6867, 0.5617, 0.75, 0.4383, 0.75, 0.375, 0.6867, 0.375, 0.5633, 0.1385, 0.5633, 0.1385, 0.5, 0.375, 0.5, 0.4383, 0.75, 0.5617, 0.75, 0.5617, 0.9865, 0.4383, 0.9865, 0.625, 0.2635, 0.625, 0.5, 0.5617, 0.5, 0.5617, 0.2635, 0.4383, 0.2635, 0.5617, 0.2635, 0.5617, 0.5, 0.4383, 0.5, 0.1385, 0.5633, 0.375, 0.5633, 0.375, 0.6867, 0.1385, 0.6867, 0.625, 0.5633, 0.8615, 0.5633, 0.8615, 0.6867, 0.625, 0.6867, 0.3885, 0.06885, 0.4438, 0.01349, 0.5562, 0.01349, 0.6115, 0.06885, 0.6115, 0.1812, 0.5562, 0.2365, 0.4438, 0.2365, 0.3885, 0.1812, 0.3885, 0.1812, 0.4438, 0.2365, 0.4383, 0.25, 0.375, 0.1867, 0.5562, 0.2365, 0.6115, 0.1812, 0.625, 0.1867, 0.5617, 0.25, 0.4438, 0.01349, 0.3885, 0.06885, 0.375, 0.06326, 0.4383, 0.0, 0.6115, 0.06885, 0.5562, 0.01349, 0.5617, 0.0, 0.625, 0.06326, 0.3885, 0.06885, 0.3885, 0.1812, 0.375, 0.1867, 0.375, 0.06326, 0.4383, 0.0, 0.5617, 0.0, 0.5562, 0.01349, 0.4438, 0.01349, 0.625, 0.06326, 0.625, 0.1867, 0.6115, 0.1812, 0.6115, 0.06885, 0.5617, 0.2635, 0.4383, 0.2635, 0.4438, 0.2365, 0.5562, 0.2365, 0.1385, 0.6867, 0.375, 0.6867, 0.375, 0.75, 0.1385, 0.75])
me_cube_054.materials.append(mat_black_primary)
me_cube_054.materials.append(mat_blue)
me_cube_054.materials.append(mat_green)
me_cube_054.materials.append(mat_orange)
me_cube_054.materials.append(mat_red)
me_cube_054.materials.append(mat_white)
me_cube_054.materials.append(mat_yellow)
me_cube_054.use_remesh_fix_poles = True
me_cube_054.use_remesh_preserve_attributes = False
me_cube_054.use_mirror_vertex_groups = False
me_cube_054.update()
me_cube_055 = bpy.data.meshes.new('Cube.055')
me_cube_055.from_pydata([(1.0, -1.0, -0.4939), (1.0, -0.4939, -1.0), (1.0, -0.4939, 1.0), (1.0, -1.0, 0.4939), (1.0, 0.4939, -1.0), (1.0, 1.0, -0.4939), (1.0, 1.0, 0.4939), (1.0, 0.4939, 1.0), (-1.0, -0.4492, -0.8921), (-0.8921, -0.4939, -1.0), (-1.0, -0.8921, -0.4492), (-0.8921, -1.0, -0.4939), (-1.0, -0.8921, 0.4492), (-0.8921, -1.0, 0.4939), (-1.0, -0.4492, 0.8921), (-0.8921, -0.4939, 1.0), (-1.0, 0.8921, -0.4492), (-0.8921, 1.0, -0.4939), (-1.0, 0.4492, -0.8921), (-0.8921, 0.4939, -1.0), (-1.0, 0.4492, 0.8921), (-0.8921, 0.4939, 1.0), (-1.0, 0.8921, 0.4492), (-0.8921, 1.0, 0.4939)], [], [(2, 15, 13, 3), (4, 5, 6, 7, 2, 3, 0, 1), (4, 19, 17, 5), (0, 3, 13, 11), (21, 7, 6, 23), (17, 23, 6, 5), (19, 4, 1, 9), (7, 21, 15, 2), (8, 10, 12, 14, 20, 22, 16, 18), (18, 16, 17, 19), (22, 20, 21, 23), (10, 8, 9, 11), (14, 12, 13, 15), (8, 18, 19, 9), (11, 13, 12, 10), (15, 21, 20, 14), (23, 17, 16, 22), (9, 1, 0, 11)])
me_cube_055.polygons.foreach_set('material_index', [0, 0, 0, 0, 0, 0, 0, 0, 1, 1, 1, 1, 1, 1, 1, 1, 1, 0])
_uv = me_cube_055.uv_layers.new(name='UVMap')
_uv.uv.foreach_set('vector', [0.625, 0.75, 0.625, 0.9865, 0.5617, 0.9865, 0.5617, 0.75, 0.375, 0.5633, 0.4383, 0.5, 0.5617, 0.5, 0.625, 0.5633, 0.625, 0.6867, 0.5617, 0.75, 0.4383, 0.75, 0.375, 0.6867, 0.375, 0.5633, 0.1385, 0.5633, 0.1385, 0.5, 0.375, 0.5, 0.4383, 0.75, 0.5617, 0.75, 0.5617, 0.9865, 0.4383, 0.9865, 0.625, 0.2635, 0.625, 0.5, 0.5617, 0.5, 0.5617, 0.2635, 0.4383, 0.2635, 0.5617, 0.2635, 0.5617, 0.5, 0.4383, 0.5, 0.1385, 0.5633, 0.375, 0.5633, 0.375, 0.6867, 0.1385, 0.6867, 0.625, 0.5633, 0.8615, 0.5633, 0.8615, 0.6867, 0.625, 0.6867, 0.3885, 0.06885, 0.4438, 0.01349, 0.5562, 0.01349, 0.6115, 0.06885, 0.6115, 0.1812, 0.5562, 0.2365, 0.4438, 0.2365, 0.3885, 0.1812, 0.3885, 0.1812, 0.4438, 0.2365, 0.4383, 0.25, 0.375, 0.1867, 0.5562, 0.2365, 0.6115, 0.1812, 0.625, 0.1867, 0.5617, 0.25, 0.4438, 0.01349, 0.3885, 0.06885, 0.375, 0.06326, 0.4383, 0.0, 0.6115, 0.06885, 0.5562, 0.01349, 0.5617, 0.0, 0.625, 0.06326, 0.3885, 0.06885, 0.3885, 0.1812, 0.375, 0.1867, 0.375, 0.06326, 0.4383, 0.0, 0.5617, 0.0, 0.5562, 0.01349, 0.4438, 0.01349, 0.625, 0.06326, 0.625, 0.1867, 0.6115, 0.1812, 0.6115, 0.06885, 0.5617, 0.2635, 0.4383, 0.2635, 0.4438, 0.2365, 0.5562, 0.2365, 0.1385, 0.6867, 0.375, 0.6867, 0.375, 0.75, 0.1385, 0.75])
me_cube_055.materials.append(mat_black_primary)
me_cube_055.materials.append(mat_blue)
me_cube_055.materials.append(mat_green)
me_cube_055.materials.append(mat_orange)
me_cube_055.materials.append(mat_red)
me_cube_055.materials.append(mat_white)
me_cube_055.materials.append(mat_yellow)
me_cube_055.use_remesh_fix_poles = True
me_cube_055.use_remesh_preserve_attributes = False
me_cube_055.use_mirror_vertex_groups = False
me_cube_055.update()
me_cube_056 = bpy.data.meshes.new('Cube.056')
me_cube_056.from_pydata([(1.0, -1.0, -0.4939), (1.0, -0.4939, -1.0), (1.0, -0.4939, 1.0), (1.0, -1.0, 0.4939), (1.0, 0.4939, -1.0), (1.0, 1.0, -0.4939), (1.0, 1.0, 0.4939), (1.0, 0.4939, 1.0), (-1.0, -0.4492, -0.8921), (-0.8921, -0.4939, -1.0), (-1.0, -0.8921, -0.4492), (-0.8921, -1.0, -0.4939), (-1.0, -0.8921, 0.4492), (-0.8921, -1.0, 0.4939), (-1.0, -0.4492, 0.8921), (-0.8921, -0.4939, 1.0), (-1.0, 0.8921, -0.4492), (-0.8921, 1.0, -0.4939), (-1.0, 0.4492, -0.8921), (-0.8921, 0.4939, -1.0), (-1.0, 0.4492, 0.8921), (-0.8921, 0.4939, 1.0), (-1.0, 0.8921, 0.4492), (-0.8921, 1.0, 0.4939)], [], [(2, 15, 13, 3), (4, 5, 6, 7, 2, 3, 0, 1), (4, 19, 17, 5), (0, 3, 13, 11), (21, 7, 6, 23), (17, 23, 6, 5), (19, 4, 1, 9), (7, 21, 15, 2), (8, 10, 12, 14, 20, 22, 16, 18), (18, 16, 17, 19), (22, 20, 21, 23), (10, 8, 9, 11), (14, 12, 13, 15), (8, 18, 19, 9), (11, 13, 12, 10), (15, 21, 20, 14), (23, 17, 16, 22), (9, 1, 0, 11)])
me_cube_056.polygons.foreach_set('material_index', [0, 0, 0, 0, 0, 0, 0, 0, 1, 1, 1, 1, 1, 1, 1, 1, 1, 0])
_uv = me_cube_056.uv_layers.new(name='UVMap')
_uv.uv.foreach_set('vector', [0.625, 0.75, 0.625, 0.9865, 0.5617, 0.9865, 0.5617, 0.75, 0.375, 0.5633, 0.4383, 0.5, 0.5617, 0.5, 0.625, 0.5633, 0.625, 0.6867, 0.5617, 0.75, 0.4383, 0.75, 0.375, 0.6867, 0.375, 0.5633, 0.1385, 0.5633, 0.1385, 0.5, 0.375, 0.5, 0.4383, 0.75, 0.5617, 0.75, 0.5617, 0.9865, 0.4383, 0.9865, 0.625, 0.2635, 0.625, 0.5, 0.5617, 0.5, 0.5617, 0.2635, 0.4383, 0.2635, 0.5617, 0.2635, 0.5617, 0.5, 0.4383, 0.5, 0.1385, 0.5633, 0.375, 0.5633, 0.375, 0.6867, 0.1385, 0.6867, 0.625, 0.5633, 0.8615, 0.5633, 0.8615, 0.6867, 0.625, 0.6867, 0.3885, 0.06885, 0.4438, 0.01349, 0.5562, 0.01349, 0.6115, 0.06885, 0.6115, 0.1812, 0.5562, 0.2365, 0.4438, 0.2365, 0.3885, 0.1812, 0.3885, 0.1812, 0.4438, 0.2365, 0.4383, 0.25, 0.375, 0.1867, 0.5562, 0.2365, 0.6115, 0.1812, 0.625, 0.1867, 0.5617, 0.25, 0.4438, 0.01349, 0.3885, 0.06885, 0.375, 0.06326, 0.4383, 0.0, 0.6115, 0.06885, 0.5562, 0.01349, 0.5617, 0.0, 0.625, 0.06326, 0.3885, 0.06885, 0.3885, 0.1812, 0.375, 0.1867, 0.375, 0.06326, 0.4383, 0.0, 0.5617, 0.0, 0.5562, 0.01349, 0.4438, 0.01349, 0.625, 0.06326, 0.625, 0.1867, 0.6115, 0.1812, 0.6115, 0.06885, 0.5617, 0.2635, 0.4383, 0.2635, 0.4438, 0.2365, 0.5562, 0.2365, 0.1385, 0.6867, 0.375, 0.6867, 0.375, 0.75, 0.1385, 0.75])
me_cube_056.materials.append(mat_black_primary)
me_cube_056.materials.append(mat_blue)
me_cube_056.materials.append(mat_green)
me_cube_056.materials.append(mat_orange)
me_cube_056.materials.append(mat_red)
me_cube_056.materials.append(mat_white)
me_cube_056.materials.append(mat_yellow)
me_cube_056.use_remesh_fix_poles = True
me_cube_056.use_remesh_preserve_attributes = False
me_cube_056.use_mirror_vertex_groups = False
me_cube_056.update()
me_cube_057 = bpy.data.meshes.new('Cube.057')
me_cube_057.from_pydata([(1.0, -1.0, -0.4939), (1.0, -0.4939, -1.0), (1.0, -0.4939, 1.0), (1.0, -1.0, 0.4939), (1.0, 0.4939, -1.0), (1.0, 1.0, -0.4939), (1.0, 1.0, 0.4939), (1.0, 0.4939, 1.0), (-1.0, -0.4492, -0.8921), (-0.8921, -0.4939, -1.0), (-1.0, -0.8921, -0.4492), (-0.8921, -1.0, -0.4939), (-1.0, -0.8921, 0.4492), (-0.8921, -1.0, 0.4939), (-1.0, -0.4492, 0.8921), (-0.8921, -0.4939, 1.0), (-1.0, 0.8921, -0.4492), (-0.8921, 1.0, -0.4939), (-1.0, 0.4492, -0.8921), (-0.8921, 0.4939, -1.0), (-1.0, 0.4492, 0.8921), (-0.8921, 0.4939, 1.0), (-1.0, 0.8921, 0.4492), (-0.8921, 1.0, 0.4939)], [], [(2, 15, 13, 3), (4, 5, 6, 7, 2, 3, 0, 1), (4, 19, 17, 5), (0, 3, 13, 11), (21, 7, 6, 23), (17, 23, 6, 5), (19, 4, 1, 9), (7, 21, 15, 2), (8, 10, 12, 14, 20, 22, 16, 18), (18, 16, 17, 19), (22, 20, 21, 23), (10, 8, 9, 11), (14, 12, 13, 15), (8, 18, 19, 9), (11, 13, 12, 10), (15, 21, 20, 14), (23, 17, 16, 22), (9, 1, 0, 11)])
me_cube_057.polygons.foreach_set('material_index', [0, 0, 0, 0, 0, 0, 0, 0, 6, 6, 6, 6, 6, 6, 6, 6, 6, 0])
_uv = me_cube_057.uv_layers.new(name='UVMap')
_uv.uv.foreach_set('vector', [0.625, 0.75, 0.625, 0.9865, 0.5617, 0.9865, 0.5617, 0.75, 0.375, 0.5633, 0.4383, 0.5, 0.5617, 0.5, 0.625, 0.5633, 0.625, 0.6867, 0.5617, 0.75, 0.4383, 0.75, 0.375, 0.6867, 0.375, 0.5633, 0.1385, 0.5633, 0.1385, 0.5, 0.375, 0.5, 0.4383, 0.75, 0.5617, 0.75, 0.5617, 0.9865, 0.4383, 0.9865, 0.625, 0.2635, 0.625, 0.5, 0.5617, 0.5, 0.5617, 0.2635, 0.4383, 0.2635, 0.5617, 0.2635, 0.5617, 0.5, 0.4383, 0.5, 0.1385, 0.5633, 0.375, 0.5633, 0.375, 0.6867, 0.1385, 0.6867, 0.625, 0.5633, 0.8615, 0.5633, 0.8615, 0.6867, 0.625, 0.6867, 0.3885, 0.06885, 0.4438, 0.01349, 0.5562, 0.01349, 0.6115, 0.06885, 0.6115, 0.1812, 0.5562, 0.2365, 0.4438, 0.2365, 0.3885, 0.1812, 0.3885, 0.1812, 0.4438, 0.2365, 0.4383, 0.25, 0.375, 0.1867, 0.5562, 0.2365, 0.6115, 0.1812, 0.625, 0.1867, 0.5617, 0.25, 0.4438, 0.01349, 0.3885, 0.06885, 0.375, 0.06326, 0.4383, 0.0, 0.6115, 0.06885, 0.5562, 0.01349, 0.5617, 0.0, 0.625, 0.06326, 0.3885, 0.06885, 0.3885, 0.1812, 0.375, 0.1867, 0.375, 0.06326, 0.4383, 0.0, 0.5617, 0.0, 0.5562, 0.01349, 0.4438, 0.01349, 0.625, 0.06326, 0.625, 0.1867, 0.6115, 0.1812, 0.6115, 0.06885, 0.5617, 0.2635, 0.4383, 0.2635, 0.4438, 0.2365, 0.5562, 0.2365, 0.1385, 0.6867, 0.375, 0.6867, 0.375, 0.75, 0.1385, 0.75])
me_cube_057.materials.append(mat_black_primary)
me_cube_057.materials.append(mat_blue)
me_cube_057.materials.append(mat_green)
me_cube_057.materials.append(mat_orange)
me_cube_057.materials.append(mat_red)
me_cube_057.materials.append(mat_white)
me_cube_057.materials.append(mat_yellow)
me_cube_057.use_remesh_fix_poles = True
me_cube_057.use_remesh_preserve_attributes = False
me_cube_057.use_mirror_vertex_groups = False
me_cube_057.update()

# ---- objects
ob_cube_004 = bpy.data.objects.new('Cube.004', me_cube_030)
ob_cube_005 = bpy.data.objects.new('Cube.005', me_cube_031)
ob_cube_006 = bpy.data.objects.new('Cube.006', me_cube_032)
ob_cube_007 = bpy.data.objects.new('Cube.007', me_cube_033)
ob_cube_008 = bpy.data.objects.new('Cube.008', me_cube_034)
ob_cube_010 = bpy.data.objects.new('Cube.010', me_cube_036)
ob_cube_011 = bpy.data.objects.new('Cube.011', me_cube_037)
ob_cube_012 = bpy.data.objects.new('Cube.012', me_cube_038)
ob_cube_013 = bpy.data.objects.new('Cube.013', me_cube_039)
ob_cube_014 = bpy.data.objects.new('Cube.014', me_cube_040)
ob_cube_015 = bpy.data.objects.new('Cube.015', me_cube_041)
ob_cube_016 = bpy.data.objects.new('Cube.016', me_cube_042)
ob_cube_017 = bpy.data.objects.new('Cube.017', me_cube_043)
ob_cube_019 = bpy.data.objects.new('Cube.019', me_cube_045)
ob_cube_020 = bpy.data.objects.new('Cube.020', me_cube_046)
ob_cube_021 = bpy.data.objects.new('Cube.021', me_cube_047)
ob_cube_022 = bpy.data.objects.new('Cube.022', me_cube_048)
ob_cube_023 = bpy.data.objects.new('Cube.023', me_cube_049)
ob_cube_024 = bpy.data.objects.new('Cube.024', me_cube_050)
ob_cube_025 = bpy.data.objects.new('Cube.025', me_cube_051)
ob_cube_026 = bpy.data.objects.new('Cube.026', me_cube_052)
ob_cube_001 = bpy.data.objects.new('Cube.001', me_cube_053)
ob_cube_002 = bpy.data.objects.new('Cube.002', me_cube_054)
ob_cube_003 = bpy.data.objects.new('Cube.003', me_cube_055)
ob_cube_009 = bpy.data.objects.new('Cube.009', me_cube_056)
ob_cube_018 = bpy.data.objects.new('Cube.018', me_cube_057)

# ---- transforms, parenting, visibility, modifiers, constraints
ob_cube_004.location = (2.0, 2.0, 0.0)
ob_cube_004.lineart.crease_threshold = 0.0
ob_cube_005.location = (2.0, -2.0, 0.0)
ob_cube_005.lineart.crease_threshold = 0.0
ob_cube_006.location = (-2.0, 0.0, 0.0)
ob_cube_006.lineart.crease_threshold = 0.0
ob_cube_007.location = (-2.0, 2.0, 0.0)
ob_cube_007.lineart.crease_threshold = 0.0
ob_cube_008.location = (-2.0, -2.0, 0.0)
ob_cube_008.lineart.crease_threshold = 0.0
ob_cube_010.location = (0.0, 2.0, -2.0)
ob_cube_010.lineart.crease_threshold = 0.0
ob_cube_011.location = (0.0, -2.0, -2.0)
ob_cube_011.lineart.crease_threshold = 0.0
ob_cube_012.location = (2.0, 0.0, -2.0)
ob_cube_012.lineart.crease_threshold = 0.0
ob_cube_013.location = (2.0, 2.0, -2.0)
ob_cube_013.lineart.crease_threshold = 0.0
ob_cube_014.location = (2.0, -2.0, -2.0)
ob_cube_014.lineart.crease_threshold = 0.0
ob_cube_015.location = (-2.0, 0.0, -2.0)
ob_cube_015.lineart.crease_threshold = 0.0
ob_cube_016.location = (-2.0, 2.0, -2.0)
ob_cube_016.lineart.crease_threshold = 0.0
ob_cube_017.location = (-2.0, -2.0, -2.0)
ob_cube_017.lineart.crease_threshold = 0.0
ob_cube_019.location = (0.0, 2.0, 2.0)
ob_cube_019.lineart.crease_threshold = 0.0
ob_cube_020.location = (0.0, -2.0, 2.0)
ob_cube_020.lineart.crease_threshold = 0.0
ob_cube_021.location = (2.0, 0.0, 2.0)
ob_cube_021.lineart.crease_threshold = 0.0
ob_cube_022.location = (2.0, 2.0, 2.0)
ob_cube_022.lineart.crease_threshold = 0.0
ob_cube_023.location = (2.0, -2.0, 2.0)
ob_cube_023.lineart.crease_threshold = 0.0
ob_cube_024.location = (-2.0, 0.0, 2.0)
ob_cube_024.lineart.crease_threshold = 0.0
ob_cube_025.location = (-2.0, 2.0, 2.0)
ob_cube_025.lineart.crease_threshold = 0.0
ob_cube_026.location = (-2.0, -2.0, 2.0)
ob_cube_026.lineart.crease_threshold = 0.0
ob_cube_001.location = (0.0, -2.0, 0.0)
ob_cube_001.rotation_euler = (0.0, -0.0, 1.571)
ob_cube_001.lineart.crease_threshold = 0.0
ob_cube_002.location = (2.0, 0.0, 0.0)
ob_cube_002.rotation_euler = (0.0, -0.0, 3.142)
ob_cube_002.lineart.crease_threshold = 0.0
ob_cube_003.location = (0.0, 2.0, 0.0)
ob_cube_003.rotation_euler = (0.0, 0.0, 4.712)
ob_cube_003.lineart.crease_threshold = 0.0
ob_cube_009.location = (0.0, 0.0, 2.0)
ob_cube_009.rotation_euler = (1.571, 1.571, 6.283)
ob_cube_009.lineart.crease_threshold = 0.0
ob_cube_018.location = (0.0, 1.748e-07, -2.0)
ob_cube_018.rotation_euler = (-1.571, 4.712, 6.283)
ob_cube_018.lineart.crease_threshold = 0.0

# ---- collection membership
col_collection.objects.link(ob_cube_004)
col_collection.objects.link(ob_cube_005)
col_collection.objects.link(ob_cube_006)
col_collection.objects.link(ob_cube_007)
col_collection.objects.link(ob_cube_008)
col_collection.objects.link(ob_cube_010)
col_collection.objects.link(ob_cube_011)
col_collection.objects.link(ob_cube_012)
col_collection.objects.link(ob_cube_013)
col_collection.objects.link(ob_cube_014)
col_collection.objects.link(ob_cube_015)
col_collection.objects.link(ob_cube_016)
col_collection.objects.link(ob_cube_017)
col_collection.objects.link(ob_cube_019)
col_collection.objects.link(ob_cube_020)
col_collection.objects.link(ob_cube_021)
col_collection.objects.link(ob_cube_022)
col_collection.objects.link(ob_cube_023)
col_collection.objects.link(ob_cube_024)
col_collection.objects.link(ob_cube_025)
col_collection.objects.link(ob_cube_026)
col_collection.objects.link(ob_cube_001)
col_collection.objects.link(ob_cube_002)
col_collection.objects.link(ob_cube_003)
col_collection.objects.link(ob_cube_009)
col_collection.objects.link(ob_cube_018)

# ---- scene / render settings (as saved in the file)
scene.frame_start = 1; scene.frame_end = 250; scene.frame_set(1)
scene.render.engine = 'BLENDER_EEVEE_NEXT'
scene.cycles.use_denoising = False
scene.cycles.samples = 128
scene.cycles.sampling_pattern = 'TABULATED_SOBOL'
scene.cycles.use_adaptive_sampling = False
scene.cycles.use_light_tree = False
scene.view_settings.view_transform = 'Filmic'
bpy.context.view_layer.update()

# ---- added for rendering (the .blend has no active camera and no usable light): camera, sun
cam_auto = bpy.data.cameras.new('AutoCamera')
cam_auto.lens = 50.0
cam_auto.sensor_width = 36.0
cam_auto.clip_end = 1000.0
ob_auto_camera = bpy.data.objects.new('AutoCamera', cam_auto)
scene.collection.objects.link(ob_auto_camera)
ob_auto_camera.location = (9.61522, -11.5383, 7.69217)
ob_auto_camera.rotation_euler = (1.09748, -7.21219e-08, 0.694738)
scene.camera = ob_auto_camera
light_auto_sun = bpy.data.lights.new('AutoSun', 'SUN')
light_auto_sun.energy = 3.0
light_auto_sun.angle = 0.0523599
ob_auto_sun = bpy.data.objects.new('AutoSun', light_auto_sun)
scene.collection.objects.link(ob_auto_sun)
ob_auto_sun.rotation_euler = (0.872665, 0.174533, 0.523599)
bpy.context.view_layer.update()
